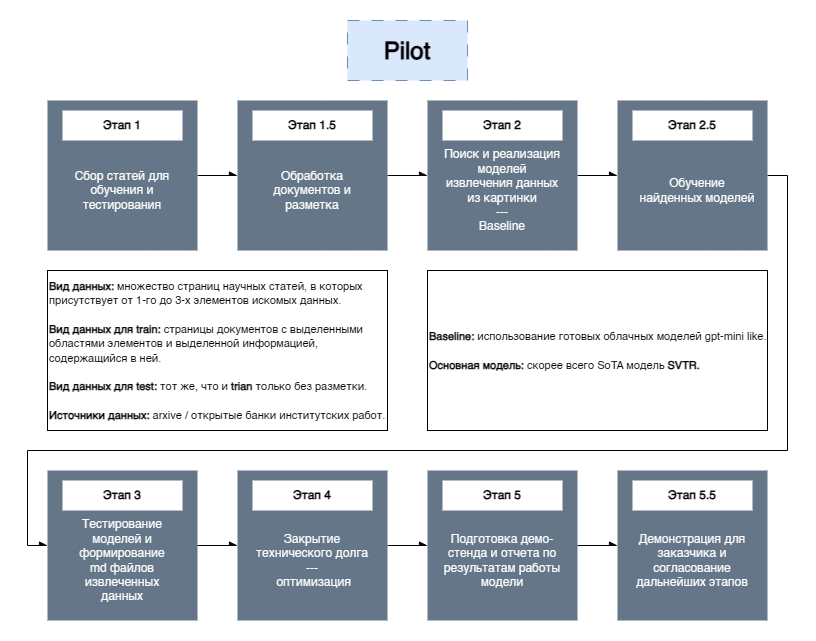

The diagram above was exported from draw.io. Its source (the exported page's mxGraphModel, read from the mxfile embedded in the PNG):
<mxGraphModel dx="1183" dy="732" grid="1" gridSize="10" guides="1" tooltips="1" connect="1" arrows="1" fold="1" page="1" pageScale="1" pageWidth="827" pageHeight="1169" math="0" shadow="0">
  <root>
    <mxCell id="0" />
    <mxCell id="1" parent="0" />
    <mxCell id="2BvjV6eEuJeaF08KLLhT-1" value="&lt;font style=&quot;font-size: 24px;&quot;&gt;&lt;b&gt;Pilot&lt;/b&gt;&lt;/font&gt;" style="rounded=0;whiteSpace=wrap;html=1;fillColor=#dae8fc;strokeColor=#6c8ebf;dashed=1;dashPattern=12 12;" vertex="1" parent="1">
      <mxGeometry x="340" y="80" width="120" height="60" as="geometry" />
    </mxCell>
    <mxCell id="2BvjV6eEuJeaF08KLLhT-8" style="edgeStyle=orthogonalEdgeStyle;rounded=0;orthogonalLoop=1;jettySize=auto;html=1;entryX=0;entryY=0.5;entryDx=0;entryDy=0;endArrow=async;endFill=1;" edge="1" parent="1" source="2BvjV6eEuJeaF08KLLhT-3" target="2BvjV6eEuJeaF08KLLhT-5">
      <mxGeometry relative="1" as="geometry" />
    </mxCell>
    <mxCell id="2BvjV6eEuJeaF08KLLhT-3" value="" style="whiteSpace=wrap;html=1;aspect=fixed;fillColor=#647687;fontColor=#ffffff;strokeColor=none;" vertex="1" parent="1">
      <mxGeometry x="40" y="160" width="150" height="150" as="geometry" />
    </mxCell>
    <mxCell id="2BvjV6eEuJeaF08KLLhT-4" value="&lt;b&gt;Этап 1&lt;/b&gt;" style="rounded=0;whiteSpace=wrap;html=1;strokeColor=none;" vertex="1" parent="1">
      <mxGeometry x="55" y="170" width="120" height="30" as="geometry" />
    </mxCell>
    <mxCell id="2BvjV6eEuJeaF08KLLhT-15" style="edgeStyle=orthogonalEdgeStyle;rounded=0;orthogonalLoop=1;jettySize=auto;html=1;exitX=1;exitY=0.5;exitDx=0;exitDy=0;entryX=0;entryY=0.5;entryDx=0;entryDy=0;endArrow=async;endFill=1;" edge="1" parent="1" source="2BvjV6eEuJeaF08KLLhT-5" target="2BvjV6eEuJeaF08KLLhT-11">
      <mxGeometry relative="1" as="geometry" />
    </mxCell>
    <mxCell id="2BvjV6eEuJeaF08KLLhT-5" value="" style="whiteSpace=wrap;html=1;aspect=fixed;fillColor=#647687;fontColor=#ffffff;strokeColor=none;" vertex="1" parent="1">
      <mxGeometry x="230" y="160" width="150" height="150" as="geometry" />
    </mxCell>
    <mxCell id="2BvjV6eEuJeaF08KLLhT-6" value="&lt;b&gt;Этап 1.5&lt;/b&gt;" style="rounded=0;whiteSpace=wrap;html=1;strokeColor=none;" vertex="1" parent="1">
      <mxGeometry x="245" y="170" width="120" height="30" as="geometry" />
    </mxCell>
    <mxCell id="2BvjV6eEuJeaF08KLLhT-16" style="edgeStyle=orthogonalEdgeStyle;rounded=0;orthogonalLoop=1;jettySize=auto;html=1;exitX=1;exitY=0.5;exitDx=0;exitDy=0;entryX=0;entryY=0.5;entryDx=0;entryDy=0;endArrow=async;endFill=1;" edge="1" parent="1" source="2BvjV6eEuJeaF08KLLhT-11" target="2BvjV6eEuJeaF08KLLhT-13">
      <mxGeometry relative="1" as="geometry" />
    </mxCell>
    <mxCell id="2BvjV6eEuJeaF08KLLhT-11" value="" style="whiteSpace=wrap;html=1;aspect=fixed;fillColor=#647687;fontColor=#ffffff;strokeColor=none;" vertex="1" parent="1">
      <mxGeometry x="420" y="160" width="150" height="150" as="geometry" />
    </mxCell>
    <mxCell id="2BvjV6eEuJeaF08KLLhT-12" value="&lt;b&gt;Этап 2&lt;/b&gt;" style="rounded=0;whiteSpace=wrap;html=1;strokeColor=none;" vertex="1" parent="1">
      <mxGeometry x="435" y="170" width="120" height="30" as="geometry" />
    </mxCell>
    <mxCell id="2BvjV6eEuJeaF08KLLhT-28" style="edgeStyle=orthogonalEdgeStyle;rounded=0;orthogonalLoop=1;jettySize=auto;html=1;exitX=1;exitY=0.5;exitDx=0;exitDy=0;entryX=0;entryY=0.5;entryDx=0;entryDy=0;endArrow=async;endFill=1;" edge="1" parent="1" source="2BvjV6eEuJeaF08KLLhT-13" target="2BvjV6eEuJeaF08KLLhT-18">
      <mxGeometry relative="1" as="geometry">
        <Array as="points">
          <mxPoint x="780" y="235" />
          <mxPoint x="780" y="510" />
          <mxPoint x="20" y="510" />
          <mxPoint x="20" y="605" />
        </Array>
      </mxGeometry>
    </mxCell>
    <mxCell id="2BvjV6eEuJeaF08KLLhT-13" value="" style="whiteSpace=wrap;html=1;aspect=fixed;fillColor=#647687;fontColor=#ffffff;strokeColor=none;" vertex="1" parent="1">
      <mxGeometry x="610" y="160" width="150" height="150" as="geometry" />
    </mxCell>
    <mxCell id="2BvjV6eEuJeaF08KLLhT-14" value="&lt;b&gt;Этап 2.5&lt;/b&gt;" style="rounded=0;whiteSpace=wrap;html=1;strokeColor=none;" vertex="1" parent="1">
      <mxGeometry x="625" y="170" width="120" height="30" as="geometry" />
    </mxCell>
    <mxCell id="2BvjV6eEuJeaF08KLLhT-18" value="" style="whiteSpace=wrap;html=1;aspect=fixed;fillColor=#647687;fontColor=#ffffff;strokeColor=none;" vertex="1" parent="1">
      <mxGeometry x="40" y="530" width="150" height="150" as="geometry" />
    </mxCell>
    <mxCell id="2BvjV6eEuJeaF08KLLhT-19" value="&lt;b&gt;Этап 3&lt;/b&gt;" style="rounded=0;whiteSpace=wrap;html=1;strokeColor=none;" vertex="1" parent="1">
      <mxGeometry x="55" y="540" width="120" height="30" as="geometry" />
    </mxCell>
    <mxCell id="2BvjV6eEuJeaF08KLLhT-20" style="edgeStyle=orthogonalEdgeStyle;rounded=0;orthogonalLoop=1;jettySize=auto;html=1;exitX=1;exitY=0.5;exitDx=0;exitDy=0;entryX=0;entryY=0.5;entryDx=0;entryDy=0;endArrow=async;endFill=1;" edge="1" source="2BvjV6eEuJeaF08KLLhT-18" target="2BvjV6eEuJeaF08KLLhT-33" parent="1">
      <mxGeometry relative="1" as="geometry">
        <mxPoint x="380" y="605" as="sourcePoint" />
      </mxGeometry>
    </mxCell>
    <mxCell id="2BvjV6eEuJeaF08KLLhT-23" style="edgeStyle=orthogonalEdgeStyle;rounded=0;orthogonalLoop=1;jettySize=auto;html=1;exitX=1;exitY=0.5;exitDx=0;exitDy=0;entryX=0;entryY=0.5;entryDx=0;entryDy=0;endArrow=async;endFill=1;" edge="1" source="2BvjV6eEuJeaF08KLLhT-24" target="2BvjV6eEuJeaF08KLLhT-26" parent="1">
      <mxGeometry relative="1" as="geometry" />
    </mxCell>
    <mxCell id="2BvjV6eEuJeaF08KLLhT-24" value="" style="whiteSpace=wrap;html=1;aspect=fixed;fillColor=#647687;fontColor=#ffffff;strokeColor=none;" vertex="1" parent="1">
      <mxGeometry x="420" y="530" width="150" height="150" as="geometry" />
    </mxCell>
    <mxCell id="2BvjV6eEuJeaF08KLLhT-25" value="&lt;b&gt;Этап 5&lt;/b&gt;" style="rounded=0;whiteSpace=wrap;html=1;strokeColor=none;" vertex="1" parent="1">
      <mxGeometry x="435" y="540" width="120" height="30" as="geometry" />
    </mxCell>
    <mxCell id="2BvjV6eEuJeaF08KLLhT-26" value="" style="whiteSpace=wrap;html=1;aspect=fixed;fillColor=#647687;fontColor=#ffffff;strokeColor=none;" vertex="1" parent="1">
      <mxGeometry x="610" y="530" width="150" height="150" as="geometry" />
    </mxCell>
    <mxCell id="2BvjV6eEuJeaF08KLLhT-27" value="&lt;b&gt;Этап 5.5&lt;/b&gt;" style="rounded=0;whiteSpace=wrap;html=1;strokeColor=none;" vertex="1" parent="1">
      <mxGeometry x="625" y="540" width="120" height="30" as="geometry" />
    </mxCell>
    <mxCell id="2BvjV6eEuJeaF08KLLhT-29" value="&lt;span style=&quot;color: rgb(255, 255, 255);&quot;&gt;&lt;font&gt;Сбор статей для обучения и тестирования&lt;/font&gt;&lt;/span&gt;" style="rounded=0;whiteSpace=wrap;html=1;fillColor=none;strokeColor=none;fontSize=12;" vertex="1" parent="1">
      <mxGeometry x="55" y="220" width="120" height="60" as="geometry" />
    </mxCell>
    <mxCell id="2BvjV6eEuJeaF08KLLhT-30" value="&lt;span style=&quot;color: rgb(255, 255, 255);&quot;&gt;&lt;font&gt;Обработка документов и разметка&lt;/font&gt;&lt;/span&gt;" style="rounded=0;whiteSpace=wrap;html=1;fillColor=none;strokeColor=none;fontSize=12;" vertex="1" parent="1">
      <mxGeometry x="245" y="220" width="120" height="60" as="geometry" />
    </mxCell>
    <mxCell id="2BvjV6eEuJeaF08KLLhT-31" value="&lt;font style=&quot;font-size: 11px;&quot;&gt;&lt;b&gt;Вид данных: &lt;/b&gt;множество страниц научных статей, в которых присутствует от 1-го до 3-х элементов искомых данных.&lt;/font&gt;&lt;div&gt;&lt;font style=&quot;font-size: 11px;&quot;&gt;&lt;br&gt;&lt;/font&gt;&lt;/div&gt;&lt;div&gt;&lt;font style=&quot;font-size: 11px;&quot;&gt;&lt;b&gt;Вид данных для train: &lt;/b&gt;страницы документов с выделенными областями элементов и выделенной информацией, содержащийся в ней.&lt;/font&gt;&lt;/div&gt;&lt;div&gt;&lt;/div&gt;&lt;div&gt;&lt;font style=&quot;font-size: 11px;&quot;&gt;&lt;br&gt;&lt;/font&gt;&lt;/div&gt;&lt;div&gt;&lt;font style=&quot;font-size: 11px;&quot;&gt;&lt;b&gt;Вид данных для test:&amp;nbsp;&lt;/b&gt;тот же, что и &lt;b&gt;trian &lt;/b&gt;только без разметки.&lt;/font&gt;&lt;/div&gt;&lt;div&gt;&lt;font style=&quot;font-size: 11px;&quot;&gt;&lt;br&gt;&lt;/font&gt;&lt;/div&gt;&lt;div&gt;&lt;font style=&quot;font-size: 11px;&quot;&gt;&lt;b&gt;Источники данных: &lt;/b&gt;arxive / открытые банки институтских работ.&lt;/font&gt;&lt;/div&gt;" style="rounded=0;whiteSpace=wrap;html=1;align=left;" vertex="1" parent="1">
      <mxGeometry x="40" y="330" width="340" height="160" as="geometry" />
    </mxCell>
    <mxCell id="2BvjV6eEuJeaF08KLLhT-32" value="&lt;font color=&quot;#ffffff&quot;&gt;&lt;span&gt;Демонстрация для заказчика и согласование дальнейших этапов&lt;/span&gt;&lt;/font&gt;" style="rounded=0;whiteSpace=wrap;html=1;fillColor=none;strokeColor=none;fontSize=12;" vertex="1" parent="1">
      <mxGeometry x="625" y="590" width="120" height="60" as="geometry" />
    </mxCell>
    <mxCell id="2BvjV6eEuJeaF08KLLhT-35" style="edgeStyle=orthogonalEdgeStyle;rounded=0;orthogonalLoop=1;jettySize=auto;html=1;exitX=1;exitY=0.5;exitDx=0;exitDy=0;entryX=0;entryY=0.5;entryDx=0;entryDy=0;endArrow=async;endFill=1;" edge="1" parent="1" source="2BvjV6eEuJeaF08KLLhT-33" target="2BvjV6eEuJeaF08KLLhT-24">
      <mxGeometry relative="1" as="geometry" />
    </mxCell>
    <mxCell id="2BvjV6eEuJeaF08KLLhT-33" value="" style="whiteSpace=wrap;html=1;aspect=fixed;fillColor=#647687;fontColor=#ffffff;strokeColor=none;" vertex="1" parent="1">
      <mxGeometry x="230" y="530" width="150" height="150" as="geometry" />
    </mxCell>
    <mxCell id="2BvjV6eEuJeaF08KLLhT-34" value="&lt;b&gt;Этап 4&lt;/b&gt;" style="rounded=0;whiteSpace=wrap;html=1;strokeColor=none;" vertex="1" parent="1">
      <mxGeometry x="245" y="540" width="120" height="30" as="geometry" />
    </mxCell>
    <mxCell id="2BvjV6eEuJeaF08KLLhT-36" value="&lt;font color=&quot;#ffffff&quot;&gt;&lt;span&gt;Закрытие технического долга&lt;/span&gt;&lt;/font&gt;&lt;div&gt;&lt;font color=&quot;#ffffff&quot;&gt;&lt;span&gt;---&lt;/span&gt;&lt;/font&gt;&lt;/div&gt;&lt;div&gt;&lt;font color=&quot;#ffffff&quot;&gt;&lt;span&gt;&amp;nbsp;оптимизация&lt;/span&gt;&lt;/font&gt;&lt;/div&gt;" style="rounded=0;whiteSpace=wrap;html=1;fillColor=none;strokeColor=none;fontSize=12;" vertex="1" parent="1">
      <mxGeometry x="245" y="590" width="120" height="60" as="geometry" />
    </mxCell>
    <mxCell id="2BvjV6eEuJeaF08KLLhT-37" value="&lt;font color=&quot;#ffffff&quot;&gt;&lt;span&gt;Подготовка демо-стенда и отчета по результатам работы модели&lt;/span&gt;&lt;/font&gt;" style="rounded=0;whiteSpace=wrap;html=1;fillColor=none;strokeColor=none;fontSize=12;" vertex="1" parent="1">
      <mxGeometry x="435" y="590" width="120" height="60" as="geometry" />
    </mxCell>
    <mxCell id="2BvjV6eEuJeaF08KLLhT-38" value="&lt;font color=&quot;#ffffff&quot;&gt;&lt;span&gt;Поиск и реализация моделей извлечения данных из картинки&lt;/span&gt;&lt;/font&gt;&lt;div&gt;&lt;font color=&quot;#ffffff&quot;&gt;&lt;span&gt;---&lt;/span&gt;&lt;/font&gt;&lt;/div&gt;&lt;div&gt;&lt;font color=&quot;#ffffff&quot;&gt;Baseline&lt;/font&gt;&lt;/div&gt;" style="rounded=0;whiteSpace=wrap;html=1;fillColor=none;strokeColor=none;fontSize=12;" vertex="1" parent="1">
      <mxGeometry x="435" y="220" width="120" height="60" as="geometry" />
    </mxCell>
    <mxCell id="2BvjV6eEuJeaF08KLLhT-39" value="&lt;font color=&quot;#ffffff&quot;&gt;Обучение найденных моделей&lt;br&gt;&lt;/font&gt;" style="rounded=0;whiteSpace=wrap;html=1;fillColor=none;strokeColor=none;fontSize=12;" vertex="1" parent="1">
      <mxGeometry x="630" y="220" width="120" height="60" as="geometry" />
    </mxCell>
    <mxCell id="2BvjV6eEuJeaF08KLLhT-40" value="&lt;font style=&quot;font-size: 11px;&quot;&gt;&lt;b&gt;Baseline: &lt;/b&gt;использование готовых облачных моделей gpt-mini like.&lt;/font&gt;&lt;div&gt;&lt;font style=&quot;font-size: 11px;&quot;&gt;&lt;br&gt;&lt;/font&gt;&lt;/div&gt;&lt;div&gt;&lt;font style=&quot;font-size: 11px;&quot;&gt;&lt;b&gt;Основная модель: &lt;/b&gt;скорее всего SoTA модель&amp;nbsp;&lt;b&gt;SVTR.&lt;/b&gt;&lt;/font&gt;&lt;/div&gt;" style="rounded=0;whiteSpace=wrap;html=1;align=left;" vertex="1" parent="1">
      <mxGeometry x="420" y="330" width="340" height="160" as="geometry" />
    </mxCell>
    <mxCell id="2BvjV6eEuJeaF08KLLhT-41" value="&lt;font color=&quot;#ffffff&quot;&gt;Тестирование моделей и формирование&lt;/font&gt;&lt;div&gt;&lt;font color=&quot;#ffffff&quot;&gt;md файлов извлеченных данных&lt;/font&gt;&lt;/div&gt;" style="rounded=0;whiteSpace=wrap;html=1;fillColor=none;strokeColor=none;fontSize=12;" vertex="1" parent="1">
      <mxGeometry x="55" y="590" width="120" height="60" as="geometry" />
    </mxCell>
  </root>
</mxGraphModel>